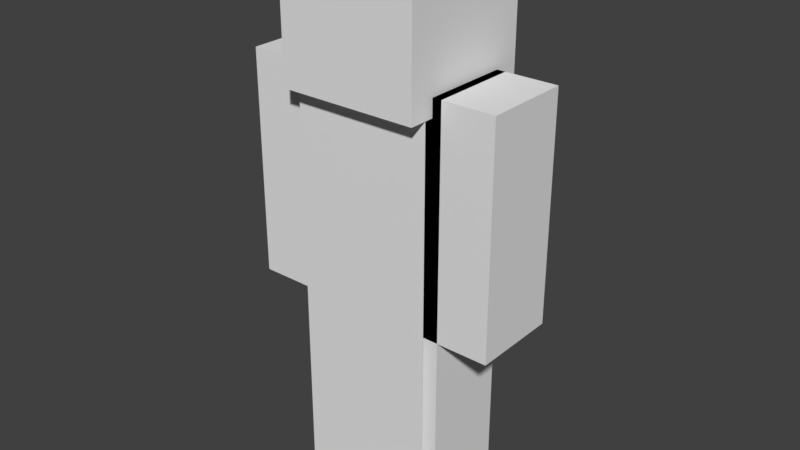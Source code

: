 # Source: player_default.blend  (saved by Blender 2.78.0; exported with 4.5.12 LTS)
import bpy
from mathutils import Matrix  # noqa: F401  (used for matrix-valued properties, if any)

bpy.ops.wm.read_factory_settings(use_empty=True)
scene = bpy.context.scene
scene.name = 'Scene'

# ---- collections
col_collection_1 = bpy.data.collections.new('Collection 1'); scene.collection.children.link(col_collection_1)

# ---- world
world_world = bpy.data.worlds.new('World'); scene.world = world_world
world_world.color = (0.05088, 0.05088, 0.05088)
world_world.use_sun_shadow = False
world_world.sun_shadow_jitter_overblur = 0.0
world_world.cycles.sampling_method = 'MANUAL'

# ---- meshes
me_player = bpy.data.meshes.new('player')
me_player.from_pydata([(4.0, -3.0, 8.0), (-4.0, -3.0, 8.0), (4.0, -3.0, -16.0), (-4.0, -3.0, -16.0), (4.0, 4.0, 7.5), (4.0, 4.0, 15.5), (4.0, -4.0, 7.5), (4.0, -4.0, 15.5), (-4.0, 4.0, 7.5), (-4.0, 4.0, 15.5), (-4.0, -4.0, 7.5), (-4.0, -4.0, 15.5), (4.0, 4.0, -0.5), (-4.0, 4.0, -0.5), (3.5, 3.5, 8.0), (3.5, 3.5, 15.0), (3.5, -3.5, 8.0), (3.5, -3.5, 15.0), (-3.5, 3.5, 8.0), (-3.5, 3.5, 15.0), (-3.5, -3.5, 8.0), (-3.5, -3.5, 15.0), (-3.5, 2.5, -4.5), (-3.5, 2.5, 8.5), (-3.5, -2.5, -4.5), (-3.5, -2.5, 8.5), (-7.5, 2.5, -4.5), (-7.5, 2.5, 8.5), (-7.5, -2.5, -4.5), (-7.5, -2.5, 8.5), (7.5, 2.5, -4.5), (7.5, 2.5, 8.5), (7.5, -2.5, -4.5), (7.5, -2.5, 8.5), (3.5, 2.5, -4.5), (3.5, 2.5, 8.5), (3.5, -2.5, -4.5), (3.5, -2.5, 8.5), (-4.0, 2.0, -4.0), (-4.0, 2.0, 8.0), (-4.0, -2.0, -4.0), (-4.0, -2.0, 8.0), (-7.0, 2.0, -4.0), (-7.0, 2.0, 8.0), (-7.0, -2.0, -4.0), (-7.0, -2.0, 8.0), (7.0, 2.0, -4.0), (7.0, 2.0, 8.0), (7.0, -2.0, -4.0), (7.0, -2.0, 8.0), (4.0, 2.0, -4.0), (4.0, 2.0, 8.0), (4.0, -2.0, -4.0), (4.0, -2.0, 8.0), (4.5, 2.5, -15.5), (4.5, 2.5, 8.5), (4.5, -2.5, -15.5), (4.5, -2.5, 8.5), (-4.5, 2.5, -15.5), (-4.5, 2.5, 8.5), (-4.5, -2.5, -15.5), (-4.5, -2.5, 8.5), (4.5, 2.5, -3.5), (4.5, -2.5, -3.5), (-4.5, -2.5, -3.5), (-4.5, 2.5, -3.5), (-7.788e-07, 2.0, -16.0), (-7.788e-07, 2.0, -4.0), (7.788e-07, -2.0, -16.0), (7.788e-07, -2.0, -4.0), (-4.0, 2.0, -16.0), (-4.0, 2.0, -4.0), (-4.0, -2.0, -16.0), (-4.0, -2.0, -4.0), (4.0, 2.0, -16.0), (4.0, 2.0, -4.0), (4.0, -2.0, -16.0), (4.0, -2.0, -4.0), (-7.788e-07, 2.0, -16.0), (-7.788e-07, 2.0, -4.0), (7.788e-07, -2.0, -16.0), (7.788e-07, -2.0, -4.0), (-4.0, -2.0, -4.0), (-4.0, 2.0, -4.0), (4.0, 2.0, -4.0), (4.0, -2.0, -4.0), (-4.0, -2.0, 8.0), (-4.0, 2.0, 8.0), (4.0, 2.0, 8.0), (4.0, -2.0, 8.0)], [], [(0, 1, 3, 2), (4, 5, 7, 6), (6, 7, 11, 10), (10, 11, 9, 8), (8, 9, 5, 4), (6, 10, 8, 4), (11, 7, 5, 9), (4, 12, 13, 8), (14, 15, 17, 16), (16, 17, 21, 20), (20, 21, 19, 18), (18, 19, 15, 14), (16, 20, 18, 14), (21, 17, 15, 19), (22, 23, 25, 24), (24, 25, 29, 28), (28, 29, 27, 26), (26, 27, 23, 22), (24, 28, 26, 22), (29, 25, 23, 27), (30, 31, 33, 32), (32, 33, 37, 36), (36, 37, 35, 34), (34, 35, 31, 30), (32, 36, 34, 30), (37, 33, 31, 35), (38, 39, 41, 40), (40, 41, 45, 44), (44, 45, 43, 42), (42, 43, 39, 38), (40, 44, 42, 38), (45, 41, 39, 43), (46, 47, 49, 48), (48, 49, 53, 52), (52, 53, 51, 50), (50, 51, 47, 46), (48, 52, 50, 46), (53, 49, 47, 51), (62, 55, 57, 63), (63, 57, 61, 64), (64, 61, 59, 65), (65, 59, 55, 62), (61, 57, 55, 59), (58, 65, 62, 54), (60, 64, 65, 58), (56, 63, 64, 60), (54, 62, 63, 56), (66, 67, 69, 68), (68, 69, 73, 72), (72, 73, 71, 70), (70, 71, 67, 66), (68, 72, 70, 66), (73, 69, 67, 71), (74, 75, 77, 76), (76, 77, 81, 80), (80, 81, 79, 78), (78, 79, 75, 74), (76, 80, 78, 74), (81, 77, 75, 79), (82, 83, 84, 85), (86, 89, 88, 87), (82, 86, 87, 83), (83, 87, 88, 84), (84, 88, 89, 85), (86, 82, 85, 89)])
_uv = me_player.uv_layers.new(name='UVMap')
_uv.uv.foreach_set('vector', [0.9375, 0.75, 0.8125, 0.75, 0.8125, 0.375, 0.9375, 0.375, 0.5625, 0.75, 0.5625, 0.875, 0.4375, 0.875, 0.4375, 0.75, 0.9375, 0.75, 0.9375, 0.875, 0.8125, 0.875, 0.8125, 0.75, 0.8125, 0.75, 0.8125, 0.875, 0.6875, 0.875, 0.6875, 0.75, 0.6875, 0.75, 0.6875, 0.875, 0.5625, 0.875, 0.5625, 0.75, 0.6875, 0.875, 0.8125, 0.875, 0.8125, 1.0, 0.6875, 1.0, 0.6875, 1.0, 0.5625, 1.0, 0.5625, 0.875, 0.6875, 0.875, 0.8125, 1.0, 0.8125, 0.875, 0.9375, 0.875, 0.9375, 1.0, 0.1094, 0.7812, 0.1094, 0.8906, 0.0, 0.8906, 0.0, 0.7812, 0.4375, 0.7812, 0.4375, 0.8906, 0.3281, 0.8906, 0.3281, 0.7812, 0.3281, 0.7812, 0.3281, 0.8906, 0.2188, 0.8906, 0.2188, 0.7812, 0.2188, 0.7812, 0.2188, 0.8906, 0.1094, 0.8906, 0.1094, 0.7812, 0.2188, 0.8906, 0.3281, 0.8906, 0.3281, 1.0, 0.2188, 1.0, 0.2188, 1.0, 0.1094, 1.0, 0.1094, 0.8906, 0.2188, 0.8906, 0.3594, 0.0, 0.3594, 0.2031, 0.2812, 0.2031, 0.2812, 0.0, 0.5625, 0.0, 0.5625, 0.2031, 0.5, 0.2031, 0.5, 0.0, 0.5, 0.0, 0.5, 0.2031, 0.4219, 0.2031, 0.4219, 0.0, 0.4219, 0.0, 0.4219, 0.2031, 0.3594, 0.2031, 0.3594, 0.0, 0.4219, 0.2031, 0.4844, 0.2031, 0.4844, 0.2812, 0.4219, 0.2812, 0.4219, 0.2812, 0.3594, 0.2812, 0.3594, 0.2031, 0.4219, 0.2031, 0.07812, 0.0, 0.07812, 0.2031, 0.0, 0.2031, 0.0, 0.0, 0.2812, 0.0, 0.2812, 0.2031, 0.2188, 0.2031, 0.2188, 0.0, 0.2188, 0.0, 0.2188, 0.2031, 0.1406, 0.2031, 0.1406, 0.0, 0.1406, 0.0, 0.1406, 0.2031, 0.07812, 0.2031, 0.07812, 0.0, 0.1406, 0.2031, 0.2031, 0.2031, 0.2031, 0.2812, 0.1406, 0.2812, 0.1406, 0.2812, 0.07812, 0.2812, 0.07812, 0.2031, 0.1406, 0.2031, 0.2812, 0.5312, 0.2812, 0.7188, 0.2188, 0.7188, 0.2188, 0.5312, 0.4375, 0.5312, 0.4375, 0.7188, 0.3906, 0.7188, 0.3906, 0.5312, 0.3906, 0.5312, 0.3906, 0.7188, 0.3281, 0.7188, 0.3281, 0.5312, 0.3281, 0.5312, 0.3281, 0.7188, 0.2812, 0.7188, 0.2812, 0.5312, 0.3281, 0.7188, 0.375, 0.7188, 0.375, 0.7812, 0.3281, 0.7812, 0.3281, 0.7812, 0.2812, 0.7812, 0.2812, 0.7188, 0.3281, 0.7188, 0.0625, 0.5312, 0.0625, 0.7188, 0.0, 0.7188, 0.0, 0.5312, 0.2188, 0.5312, 0.2188, 0.7188, 0.1719, 0.7188, 0.1719, 0.5312, 0.1719, 0.5312, 0.1719, 0.7188, 0.1094, 0.7188, 0.1094, 0.5312, 0.1094, 0.5312, 0.1094, 0.7188, 0.0625, 0.7188, 0.0625, 0.5312, 0.1094, 0.7188, 0.1562, 0.7188, 0.1562, 0.7812, 0.1094, 0.7812, 0.1094, 0.7812, 0.0625, 0.7812, 0.0625, 0.7188, 0.1094, 0.7188, 0.6406, 0.1875, 0.6406, 0.375, 0.5625, 0.375, 0.5625, 0.1875, 1.0, 0.1875, 1.0, 0.375, 0.8594, 0.375, 0.8594, 0.1875, 0.8594, 0.1875, 0.8594, 0.375, 0.7812, 0.375, 0.7812, 0.1875, 0.7812, 0.1875, 0.7812, 0.375, 0.6406, 0.375, 0.6406, 0.1875, 0.7812, 0.4531, 0.6406, 0.4531, 0.6406, 0.375, 0.7812, 0.375, 0.7812, 0.0, 0.7812, 0.1875, 0.6406, 0.1875, 0.6406, 0.0, 0.8594, 0.0, 0.8594, 0.1875, 0.7812, 0.1875, 0.7812, 0.0, 1.0, 0.0, 1.0, 0.1875, 0.8594, 0.1875, 0.8594, 0.0, 0.6406, 0.0, 0.6406, 0.1875, 0.5625, 0.1875, 0.5625, 0.0, 0.3125, 0.2812, 0.3125, 0.4688, 0.25, 0.4688, 0.25, 0.2812, 0.5, 0.2812, 0.5, 0.4688, 0.4375, 0.4688, 0.4375, 0.2812, 0.4375, 0.2812, 0.4375, 0.4688, 0.375, 0.4688, 0.375, 0.2812, 0.375, 0.2812, 0.375, 0.4688, 0.3125, 0.4688, 0.3125, 0.2812, 0.375, 0.4688, 0.4375, 0.4688, 0.4375, 0.5312, 0.375, 0.5312, 0.375, 0.5312, 0.3125, 0.5312, 0.3125, 0.4688, 0.375, 0.4688, 0.0625, 0.2812, 0.0625, 0.4688, 0.0, 0.4688, 0.0, 0.2812, 0.25, 0.2812, 0.25, 0.4688, 0.1875, 0.4688, 0.1875, 0.2812, 0.1875, 0.2812, 0.1875, 0.4688, 0.125, 0.4688, 0.125, 0.2812, 0.125, 0.2812, 0.125, 0.4688, 0.0625, 0.4688, 0.0625, 0.2812, 0.125, 0.4688, 0.1875, 0.4688, 0.1875, 0.5312, 0.125, 0.5312, 0.125, 0.5312, 0.0625, 0.5312, 0.0625, 0.4688, 0.125, 0.4688, 0.75, 0.6875, 0.75, 0.75, 0.625, 0.75, 0.625, 0.6875, 0.625, 0.75, 0.5, 0.75, 0.5, 0.6875, 0.625, 0.6875, 0.6875, 0.5, 0.6875, 0.6875, 0.625, 0.6875, 0.625, 0.5, 0.625, 0.5, 0.625, 0.6875, 0.5, 0.6875, 0.5, 0.5, 0.5, 0.5, 0.5, 0.6875, 0.4375, 0.6875, 0.4375, 0.5, 0.6875, 0.6875, 0.6875, 0.5, 0.8125, 0.5, 0.8125, 0.6875])
me_player.use_remesh_preserve_volume = False
me_player.use_remesh_preserve_attributes = False
me_player.use_mirror_vertex_groups = False
me_player.update()
arm_armature = bpy.data.armatures.new('Armature')  # bones are not reproduced

# ---- objects
ob_armature = bpy.data.objects.new('Armature', arm_armature)
ob_player = bpy.data.objects.new('player', me_player)

# ---- transforms, parenting, visibility, modifiers, constraints
ob_armature.location = (0.0, 0.0, 0.0)
ob_armature.show_in_front = True
ob_armature.lineart.crease_threshold = 0.0
ob_player.parent = ob_armature
ob_player.location = (0.0, 0.0, 0.0)
ob_player.lineart.crease_threshold = 0.0
_vg = ob_player.vertex_groups.new(name='head')
_vg.add([4, 5, 6, 7, 8, 9, 10, 11, 12, 13, 14, 15, 16, 17, 18, 19, 20, 21], 1.0, 'REPLACE')
_vg = ob_player.vertex_groups.new(name='body')
_vg.add([55, 57, 59, 61, 62, 63, 64, 65, 82, 83, 84, 85, 86, 87, 88, 89], 1.0, 'REPLACE')
_vg = ob_player.vertex_groups.new(name='armright')
_vg.add([30, 31, 32, 33, 34, 35, 36, 37, 46, 47, 48, 49, 50, 51, 52, 53], 1.0, 'REPLACE')
_vg = ob_player.vertex_groups.new(name='armleft')
_vg.add([22, 23, 24, 25, 26, 27, 28, 29, 38, 39, 40, 41, 42, 43, 44, 45], 1.0, 'REPLACE')
_vg = ob_player.vertex_groups.new(name='legright')
_vg.add([74, 75, 76, 77, 78, 79, 80, 81], 1.0, 'REPLACE')
_vg = ob_player.vertex_groups.new(name='legleft')
_vg.add([66, 67, 68, 69, 70, 71, 72, 73], 1.0, 'REPLACE')
_vg = ob_player.vertex_groups.new(name='cape')
_vg.add([0, 1, 2, 3], 1.0, 'REPLACE')
_vg = ob_player.vertex_groups.new(name='skirtfront')
_vg.add([54, 58], 1.0, 'REPLACE')
_vg = ob_player.vertex_groups.new(name='skirtback')
_vg.add([56, 60], 1.0, 'REPLACE')
_m = ob_player.modifiers.new('Armature', 'ARMATURE')
_m.object = ob_armature

# ---- collection membership
col_collection_1.objects.link(ob_armature)
col_collection_1.objects.link(ob_player)

# ---- scene / render settings (as saved in the file)
scene.frame_start = 1; scene.frame_end = 67; scene.frame_set(1)
scene.render.engine = 'BLENDER_EEVEE_NEXT'
scene.render.resolution_percentage = 50
scene.render.dither_intensity = 0.0
scene.cycles.use_denoising = False
scene.cycles.samples = 128
scene.cycles.sampling_pattern = 'TABULATED_SOBOL'
scene.cycles.light_sampling_threshold = 0.0
scene.cycles.use_adaptive_sampling = False
scene.cycles.use_light_tree = False
scene.cycles.blur_glossy = 0.0
scene.cycles.sample_clamp_indirect = 0.0
scene.view_settings.view_transform = 'Standard'
bpy.context.view_layer.update()

# ---- added for rendering (the .blend has no active camera and no usable light): camera, sun
cam_auto = bpy.data.cameras.new('AutoCamera')
cam_auto.lens = 50.0
cam_auto.sensor_width = 36.0
cam_auto.clip_end = 1000.0
ob_auto_camera = bpy.data.objects.new('AutoCamera', cam_auto)
scene.collection.objects.link(ob_auto_camera)
ob_auto_camera.location = (33.118, -39.7416, 26.2444)
ob_auto_camera.rotation_euler = (1.09748, -7.21219e-08, 0.694738)
scene.camera = ob_auto_camera
light_auto_sun = bpy.data.lights.new('AutoSun', 'SUN')
light_auto_sun.energy = 3.0
light_auto_sun.angle = 0.0523599
ob_auto_sun = bpy.data.objects.new('AutoSun', light_auto_sun)
scene.collection.objects.link(ob_auto_sun)
ob_auto_sun.rotation_euler = (0.872665, 0.174533, 0.523599)
bpy.context.view_layer.update()
